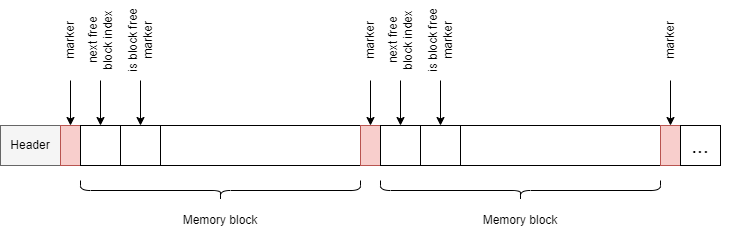

The diagram above was exported from draw.io. Its source (the exported page's mxGraphModel, read from the mxfile embedded in the PNG):
<mxGraphModel dx="1422" dy="794" grid="1" gridSize="10" guides="1" tooltips="1" connect="1" arrows="1" fold="1" page="1" pageScale="1" pageWidth="827" pageHeight="1169" math="0" shadow="0">
  <root>
    <mxCell id="0" />
    <mxCell id="1" parent="0" />
    <mxCell id="0naGcyibHrdD0PORNHPa-2" value="" style="rounded=0;whiteSpace=wrap;html=1;" vertex="1" parent="1">
      <mxGeometry x="40" y="240" width="560" height="40" as="geometry" />
    </mxCell>
    <mxCell id="0naGcyibHrdD0PORNHPa-3" value="" style="rounded=0;whiteSpace=wrap;html=1;fillColor=#f5f5f5;fontColor=#333333;strokeColor=#666666;" vertex="1" parent="1">
      <mxGeometry x="40" y="240" width="60" height="40" as="geometry" />
    </mxCell>
    <mxCell id="0naGcyibHrdD0PORNHPa-4" value="Header" style="text;html=1;strokeColor=none;fillColor=none;align=center;verticalAlign=middle;whiteSpace=wrap;rounded=0;" vertex="1" parent="1">
      <mxGeometry x="40" y="245" width="60" height="30" as="geometry" />
    </mxCell>
    <mxCell id="0naGcyibHrdD0PORNHPa-5" value="" style="rounded=0;whiteSpace=wrap;html=1;fillColor=#f8cecc;strokeColor=#b85450;" vertex="1" parent="1">
      <mxGeometry x="100" y="240" width="20" height="40" as="geometry" />
    </mxCell>
    <mxCell id="0naGcyibHrdD0PORNHPa-7" value="" style="rounded=0;whiteSpace=wrap;html=1;" vertex="1" parent="1">
      <mxGeometry x="120" y="240" width="40" height="40" as="geometry" />
    </mxCell>
    <mxCell id="0naGcyibHrdD0PORNHPa-10" style="edgeStyle=orthogonalEdgeStyle;rounded=0;orthogonalLoop=1;jettySize=auto;html=1;exitX=0;exitY=0.5;exitDx=0;exitDy=0;entryX=0.5;entryY=0;entryDx=0;entryDy=0;" edge="1" parent="1" source="0naGcyibHrdD0PORNHPa-8" target="0naGcyibHrdD0PORNHPa-7">
      <mxGeometry relative="1" as="geometry" />
    </mxCell>
    <mxCell id="0naGcyibHrdD0PORNHPa-8" value="next free block index" style="text;html=1;strokeColor=none;fillColor=none;align=center;verticalAlign=middle;whiteSpace=wrap;rounded=0;rotation=-90;" vertex="1" parent="1">
      <mxGeometry x="100" y="140" width="80" height="30" as="geometry" />
    </mxCell>
    <mxCell id="0naGcyibHrdD0PORNHPa-12" style="edgeStyle=orthogonalEdgeStyle;rounded=0;orthogonalLoop=1;jettySize=auto;html=1;entryX=0.5;entryY=0;entryDx=0;entryDy=0;" edge="1" parent="1" source="0naGcyibHrdD0PORNHPa-11" target="0naGcyibHrdD0PORNHPa-5">
      <mxGeometry relative="1" as="geometry" />
    </mxCell>
    <mxCell id="0naGcyibHrdD0PORNHPa-11" value="marker" style="text;html=1;strokeColor=none;fillColor=none;align=center;verticalAlign=middle;whiteSpace=wrap;rounded=0;rotation=-90;" vertex="1" parent="1">
      <mxGeometry x="70" y="140" width="80" height="30" as="geometry" />
    </mxCell>
    <mxCell id="0naGcyibHrdD0PORNHPa-13" value="" style="rounded=0;whiteSpace=wrap;html=1;" vertex="1" parent="1">
      <mxGeometry x="160" y="240" width="40" height="40" as="geometry" />
    </mxCell>
    <mxCell id="0naGcyibHrdD0PORNHPa-15" style="edgeStyle=orthogonalEdgeStyle;rounded=0;orthogonalLoop=1;jettySize=auto;html=1;exitX=0;exitY=0.5;exitDx=0;exitDy=0;entryX=0.5;entryY=0;entryDx=0;entryDy=0;" edge="1" parent="1" source="0naGcyibHrdD0PORNHPa-14" target="0naGcyibHrdD0PORNHPa-13">
      <mxGeometry relative="1" as="geometry" />
    </mxCell>
    <mxCell id="0naGcyibHrdD0PORNHPa-14" value="is block free marker" style="text;html=1;strokeColor=none;fillColor=none;align=center;verticalAlign=middle;whiteSpace=wrap;rounded=0;rotation=-90;" vertex="1" parent="1">
      <mxGeometry x="140" y="140" width="80" height="30" as="geometry" />
    </mxCell>
    <mxCell id="0naGcyibHrdD0PORNHPa-16" value="" style="rounded=0;whiteSpace=wrap;html=1;" vertex="1" parent="1">
      <mxGeometry x="200" y="240" width="200" height="40" as="geometry" />
    </mxCell>
    <mxCell id="0naGcyibHrdD0PORNHPa-17" value="" style="rounded=0;whiteSpace=wrap;html=1;fillColor=#f8cecc;strokeColor=#b85450;" vertex="1" parent="1">
      <mxGeometry x="400" y="240" width="20" height="40" as="geometry" />
    </mxCell>
    <mxCell id="0naGcyibHrdD0PORNHPa-18" value="" style="rounded=0;whiteSpace=wrap;html=1;" vertex="1" parent="1">
      <mxGeometry x="420" y="240" width="40" height="40" as="geometry" />
    </mxCell>
    <mxCell id="0naGcyibHrdD0PORNHPa-19" value="" style="rounded=0;whiteSpace=wrap;html=1;" vertex="1" parent="1">
      <mxGeometry x="460" y="240" width="40" height="40" as="geometry" />
    </mxCell>
    <mxCell id="0naGcyibHrdD0PORNHPa-20" value="" style="rounded=0;whiteSpace=wrap;html=1;" vertex="1" parent="1">
      <mxGeometry x="500" y="240" width="200" height="40" as="geometry" />
    </mxCell>
    <mxCell id="0naGcyibHrdD0PORNHPa-21" value="" style="rounded=0;whiteSpace=wrap;html=1;fillColor=#f8cecc;strokeColor=#b85450;" vertex="1" parent="1">
      <mxGeometry x="700" y="240" width="20" height="40" as="geometry" />
    </mxCell>
    <mxCell id="0naGcyibHrdD0PORNHPa-26" style="edgeStyle=orthogonalEdgeStyle;rounded=0;orthogonalLoop=1;jettySize=auto;html=1;exitX=0;exitY=0.5;exitDx=0;exitDy=0;entryX=0.5;entryY=0;entryDx=0;entryDy=0;" edge="1" parent="1" source="0naGcyibHrdD0PORNHPa-22" target="0naGcyibHrdD0PORNHPa-18">
      <mxGeometry relative="1" as="geometry" />
    </mxCell>
    <mxCell id="0naGcyibHrdD0PORNHPa-22" value="next free block index" style="text;html=1;strokeColor=none;fillColor=none;align=center;verticalAlign=middle;whiteSpace=wrap;rounded=0;rotation=-90;" vertex="1" parent="1">
      <mxGeometry x="400" y="140" width="80" height="30" as="geometry" />
    </mxCell>
    <mxCell id="0naGcyibHrdD0PORNHPa-27" style="edgeStyle=orthogonalEdgeStyle;rounded=0;orthogonalLoop=1;jettySize=auto;html=1;exitX=0;exitY=0.5;exitDx=0;exitDy=0;entryX=0.5;entryY=0;entryDx=0;entryDy=0;" edge="1" parent="1" source="0naGcyibHrdD0PORNHPa-23" target="0naGcyibHrdD0PORNHPa-17">
      <mxGeometry relative="1" as="geometry" />
    </mxCell>
    <mxCell id="0naGcyibHrdD0PORNHPa-23" value="marker" style="text;html=1;strokeColor=none;fillColor=none;align=center;verticalAlign=middle;whiteSpace=wrap;rounded=0;rotation=-90;" vertex="1" parent="1">
      <mxGeometry x="370" y="140" width="80" height="30" as="geometry" />
    </mxCell>
    <mxCell id="0naGcyibHrdD0PORNHPa-25" style="edgeStyle=orthogonalEdgeStyle;rounded=0;orthogonalLoop=1;jettySize=auto;html=1;exitX=0;exitY=0.5;exitDx=0;exitDy=0;entryX=0.5;entryY=0;entryDx=0;entryDy=0;" edge="1" parent="1" source="0naGcyibHrdD0PORNHPa-24" target="0naGcyibHrdD0PORNHPa-19">
      <mxGeometry relative="1" as="geometry" />
    </mxCell>
    <mxCell id="0naGcyibHrdD0PORNHPa-24" value="is block free marker" style="text;html=1;strokeColor=none;fillColor=none;align=center;verticalAlign=middle;whiteSpace=wrap;rounded=0;rotation=-90;" vertex="1" parent="1">
      <mxGeometry x="440" y="140" width="80" height="30" as="geometry" />
    </mxCell>
    <mxCell id="0naGcyibHrdD0PORNHPa-29" style="edgeStyle=orthogonalEdgeStyle;rounded=0;orthogonalLoop=1;jettySize=auto;html=1;exitX=0;exitY=0.5;exitDx=0;exitDy=0;entryX=0.5;entryY=0;entryDx=0;entryDy=0;" edge="1" parent="1" source="0naGcyibHrdD0PORNHPa-30">
      <mxGeometry relative="1" as="geometry">
        <mxPoint x="710" y="240" as="targetPoint" />
      </mxGeometry>
    </mxCell>
    <mxCell id="0naGcyibHrdD0PORNHPa-30" value="marker" style="text;html=1;strokeColor=none;fillColor=none;align=center;verticalAlign=middle;whiteSpace=wrap;rounded=0;rotation=-90;" vertex="1" parent="1">
      <mxGeometry x="670" y="140" width="80" height="30" as="geometry" />
    </mxCell>
    <mxCell id="0naGcyibHrdD0PORNHPa-31" value="" style="shape=curlyBracket;whiteSpace=wrap;html=1;rounded=1;flipH=1;labelPosition=right;verticalLabelPosition=middle;align=left;verticalAlign=middle;rotation=90;" vertex="1" parent="1">
      <mxGeometry x="250" y="165" width="20" height="280" as="geometry" />
    </mxCell>
    <mxCell id="0naGcyibHrdD0PORNHPa-32" value="" style="shape=curlyBracket;whiteSpace=wrap;html=1;rounded=1;flipH=1;labelPosition=right;verticalLabelPosition=middle;align=left;verticalAlign=middle;rotation=90;" vertex="1" parent="1">
      <mxGeometry x="550" y="165" width="20" height="280" as="geometry" />
    </mxCell>
    <mxCell id="0naGcyibHrdD0PORNHPa-33" value="Memory block" style="text;html=1;strokeColor=none;fillColor=none;align=center;verticalAlign=middle;whiteSpace=wrap;rounded=0;" vertex="1" parent="1">
      <mxGeometry x="200" y="320" width="120" height="30" as="geometry" />
    </mxCell>
    <mxCell id="0naGcyibHrdD0PORNHPa-34" value="Memory block" style="text;html=1;strokeColor=none;fillColor=none;align=center;verticalAlign=middle;whiteSpace=wrap;rounded=0;" vertex="1" parent="1">
      <mxGeometry x="500" y="320" width="120" height="30" as="geometry" />
    </mxCell>
    <mxCell id="0naGcyibHrdD0PORNHPa-35" value="" style="rounded=0;whiteSpace=wrap;html=1;" vertex="1" parent="1">
      <mxGeometry x="720" y="240" width="40" height="40" as="geometry" />
    </mxCell>
    <mxCell id="0naGcyibHrdD0PORNHPa-36" value="&lt;font style=&quot;font-size: 21px;&quot;&gt;...&lt;/font&gt;" style="text;html=1;strokeColor=none;fillColor=none;align=center;verticalAlign=middle;whiteSpace=wrap;rounded=0;" vertex="1" parent="1">
      <mxGeometry x="710" y="245" width="60" height="30" as="geometry" />
    </mxCell>
  </root>
</mxGraphModel>